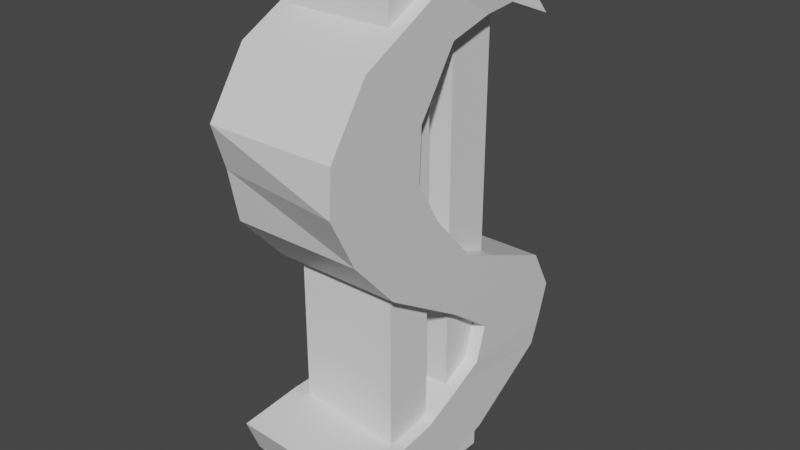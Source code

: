 # Source: DollarSymbol.blend  (saved by Blender 2.80.75; exported with 4.5.12 LTS)
import bpy
from mathutils import Matrix  # noqa: F401  (used for matrix-valued properties, if any)

bpy.ops.wm.read_factory_settings(use_empty=True)
scene = bpy.context.scene
scene.name = 'Scene'

# ---- collections
col_collection = bpy.data.collections.new('Collection'); scene.collection.children.link(col_collection)

# ---- materials (node trees are filled in below, after node groups)
mat_material = bpy.data.materials.new('Material')
mat_material.alpha_threshold = 0.0
mat_material.use_transparent_shadow = False
mat_material.line_color = (0.0, 0.0, 0.0, 1.0)

# ---- material node trees
mat_material.use_nodes = True; mat_material.node_tree.nodes.clear()
_N = mat_material.node_tree.nodes; _L = mat_material.node_tree.links
n0 = _N.new('ShaderNodeOutputMaterial'); n0.name = 'Material Output'; n0.location = (300, 300)
n1 = _N.new('ShaderNodeBsdfPrincipled'); n1.name = 'Principled BSDF'; n1.location = (10, 300)
n1.distribution = 'GGX'
n1.subsurface_method = 'BURLEY'
n1.inputs[2].default_value = 0.4
n1.inputs[3].default_value = 1.45
n1.inputs[27].default_value = (0.0, 0.0, 0.0, 1.0)
n1.inputs[28].default_value = 1.0
_L.new(n1.outputs[0], n0.inputs[0])
n0.is_active_output = True

# ---- world
world_world = bpy.data.worlds.new('World'); scene.world = world_world
world_world.use_nodes = True; world_world.node_tree.nodes.clear()
_N = world_world.node_tree.nodes; _L = world_world.node_tree.links
n0 = _N.new('ShaderNodeOutputWorld'); n0.name = 'World Output'; n0.location = (300, 300)
n1 = _N.new('ShaderNodeBackground'); n1.name = 'Background'; n1.location = (10, 300)
n1.inputs[0].default_value = (0.05088, 0.05088, 0.05088, 1.0)
_L.new(n1.outputs[0], n0.inputs[0])
n0.is_active_output = True
world_world.color = (0.05088, 0.05088, 0.05088)
world_world.use_sun_shadow = False
world_world.sun_shadow_jitter_overblur = 0.0

# ---- meshes
me_cube = bpy.data.meshes.new('Cube')
me_cube.from_pydata([(1.104, 3.821, 0.6135), (0.9623, -0.8791, -1.173), (1.0, 3.046, 0.8596), (0.9623, -1.015, -1.011), (-0.8957, 3.821, 0.6135), (-1.023, -0.714, -1.142), (-1.0, 3.046, 0.8596), (-1.023, -0.9769, -0.9883), (1.0, 1.194, -0.06195), (-1.0, -0.8064, -0.06195), (1.0, -0.8064, -0.06195), (-1.0, 1.194, -0.06195), (-1.0, -1.258, 0.3635), (1.0, 0.742, 0.3635), (1.0, -1.258, 0.3635), (-1.0, 0.742, 0.3635), (1.0, 4.182, -0.5), (1.0, 1.721, -0.531), (-1.0, 4.182, -0.5), (-1.0, 1.721, -0.531), (1.0, 4.618, -0.6872), (1.0, 2.618, -0.6872), (-1.0, 4.618, -0.6872), (-1.0, 2.618, -0.6872), (-1.0, 0.07393, -0.2919), (1.0, 2.074, -0.2919), (1.0, 0.07393, -0.2919), (-1.0, 2.074, -0.2919), (1.0, 0.6953, 0.1358), (1.0, -1.305, 0.168), (-1.0, 1.0, 0.168), (-1.0, -1.0, 0.168), (-1.0, -0.5025, 0.6278), (1.0, 1.498, 0.6278), (1.0, -0.5025, 0.6278), (-1.0, 1.498, 0.6278), (1.0, 4.411, -0.8436), (1.0, 2.411, -0.8436), (-1.0, 4.411, -0.8436), (-1.0, 2.411, -0.8436), (0.9886, 4.236, -0.9664), (0.9886, 2.015, -0.8961), (-1.011, 4.236, -0.9664), (-1.011, 2.015, -0.8961), (0.9755, 2.619, -1.208), (0.9755, 1.098, -1.003), (-1.017, 2.707, -1.166), (-1.017, 1.036, -0.9615), (0.9689, 1.64, -1.277), (0.9689, 0.4099, -1.027), (-1.02, 1.766, -1.214), (-1.02, 0.261, -0.9636), (-1.0, 0.9454, 0.8037), (1.0, 2.376, 0.6783), (1.0, 0.9454, 0.8037), (-1.0, 2.376, 0.6783), (-1.0, 1.258, 0.8416), (1.054, 2.929, 0.6992), (1.0, 1.258, 0.8416), (-0.9463, 2.929, 0.6992)], [], [(0, 4, 6, 2), (58, 2, 6, 56), (56, 6, 4, 59), (5, 1, 3, 7), (57, 0, 2, 58), (59, 4, 0, 57), (27, 11, 8, 25), (25, 8, 10, 26), (24, 9, 11, 27), (26, 10, 9, 24), (30, 15, 13, 28), (28, 13, 14, 29), (31, 12, 15, 30), (29, 14, 12, 31), (21, 17, 19, 23), (23, 19, 18, 22), (20, 16, 17, 21), (22, 18, 16, 20), (38, 22, 20, 36), (36, 20, 21, 37), (39, 23, 22, 38), (37, 21, 23, 39), (17, 26, 24, 19), (19, 24, 27, 18), (16, 25, 26, 17), (18, 27, 25, 16), (10, 29, 31, 9), (9, 31, 30, 11), (8, 28, 29, 10), (11, 30, 28, 8), (15, 35, 33, 13), (13, 33, 34, 14), (12, 32, 35, 15), (14, 34, 32, 12), (41, 37, 39, 43), (43, 39, 38, 42), (40, 36, 37, 41), (42, 38, 36, 40), (46, 42, 40, 44), (44, 40, 41, 45), (47, 43, 42, 46), (45, 41, 43, 47), (49, 45, 47, 51), (51, 47, 46, 50), (48, 44, 45, 49), (50, 46, 44, 48), (5, 50, 48, 1), (1, 48, 49, 3), (7, 51, 50, 5), (3, 49, 51, 7), (35, 55, 53, 33), (33, 53, 54, 34), (32, 52, 55, 35), (34, 54, 52, 32), (55, 59, 57, 53), (53, 57, 58, 54), (52, 56, 59, 55), (54, 58, 56, 52)])
_uv = me_cube.uv_layers.new(name='UVMap')
_uv.uv.foreach_set('vector', [0.375, 0.0, 0.625, 0.0, 0.625, 0.25, 0.375, 0.25, 0.6205, 0.25, 0.625, 0.25, 0.625, 0.5, 0.6205, 0.5, 0.6205, 0.5, 0.625, 0.5, 0.625, 0.75, 0.6205, 0.75, 0.375, 0.75, 0.625, 0.75, 0.625, 1.0, 0.375, 1.0, 0.3705, 0.5, 0.375, 0.5, 0.375, 0.75, 0.3705, 0.75, 0.8705, 0.5, 0.875, 0.5, 0.875, 0.75, 0.8705, 0.75, 0.7188, 0.5, 0.75, 0.5, 0.75, 0.75, 0.7188, 0.75, 0.2188, 0.5, 0.25, 0.5, 0.25, 0.75, 0.2188, 0.75, 0.4688, 0.5, 0.5, 0.5, 0.5, 0.75, 0.4688, 0.75, 0.4688, 0.25, 0.5, 0.25, 0.5, 0.5, 0.4688, 0.5, 0.7812, 0.5, 0.8125, 0.5, 0.8125, 0.75, 0.7812, 0.75, 0.2812, 0.5, 0.3125, 0.5, 0.3125, 0.75, 0.2812, 0.75, 0.5312, 0.5, 0.5625, 0.5, 0.5625, 0.75, 0.5312, 0.75, 0.5312, 0.25, 0.5625, 0.25, 0.5625, 0.5, 0.5312, 0.5, 0.4062, 0.25, 0.4375, 0.25, 0.4375, 0.5, 0.4062, 0.5, 0.4062, 0.5, 0.4375, 0.5, 0.4375, 0.75, 0.4062, 0.75, 0.1562, 0.5, 0.1875, 0.5, 0.1875, 0.75, 0.1562, 0.75, 0.6562, 0.5, 0.6875, 0.5, 0.6875, 0.75, 0.6562, 0.75, 0.6406, 0.5, 0.6562, 0.5, 0.6562, 0.75, 0.6406, 0.75, 0.1406, 0.5, 0.1562, 0.5, 0.1562, 0.75, 0.1406, 0.75, 0.3906, 0.5, 0.4062, 0.5, 0.4062, 0.75, 0.3906, 0.75, 0.3906, 0.25, 0.4062, 0.25, 0.4062, 0.5, 0.3906, 0.5, 0.4375, 0.25, 0.4688, 0.25, 0.4688, 0.5, 0.4375, 0.5, 0.4375, 0.5, 0.4688, 0.5, 0.4688, 0.75, 0.4375, 0.75, 0.1875, 0.5, 0.2188, 0.5, 0.2188, 0.75, 0.1875, 0.75, 0.6875, 0.5, 0.7188, 0.5, 0.7188, 0.75, 0.6875, 0.75, 0.5, 0.25, 0.5312, 0.25, 0.5312, 0.5, 0.5, 0.5, 0.5, 0.5, 0.5312, 0.5, 0.5312, 0.75, 0.5, 0.75, 0.25, 0.5, 0.2812, 0.5, 0.2812, 0.75, 0.25, 0.75, 0.75, 0.5, 0.7812, 0.5, 0.7812, 0.75, 0.75, 0.75, 0.8125, 0.5, 0.8438, 0.5, 0.8438, 0.75, 0.8125, 0.75, 0.3125, 0.5, 0.3438, 0.5, 0.3438, 0.75, 0.3125, 0.75, 0.5625, 0.5, 0.5938, 0.5, 0.5938, 0.75, 0.5625, 0.75, 0.5625, 0.25, 0.5938, 0.25, 0.5938, 0.5, 0.5625, 0.5, 0.3828, 0.25, 0.3906, 0.25, 0.3906, 0.5, 0.3828, 0.5, 0.3828, 0.5, 0.3906, 0.5, 0.3906, 0.75, 0.3828, 0.75, 0.1328, 0.5, 0.1406, 0.5, 0.1406, 0.75, 0.1328, 0.75, 0.6328, 0.5, 0.6406, 0.5, 0.6406, 0.75, 0.6328, 0.75, 0.6289, 0.5, 0.6328, 0.5, 0.6328, 0.75, 0.6289, 0.75, 0.1289, 0.5, 0.1328, 0.5, 0.1328, 0.75, 0.1289, 0.75, 0.3789, 0.5, 0.3828, 0.5, 0.3828, 0.75, 0.3789, 0.75, 0.3789, 0.25, 0.3828, 0.25, 0.3828, 0.5, 0.3789, 0.5, 0.377, 0.25, 0.3789, 0.25, 0.3789, 0.5, 0.377, 0.5, 0.377, 0.5, 0.3789, 0.5, 0.3789, 0.75, 0.377, 0.75, 0.127, 0.5, 0.1289, 0.5, 0.1289, 0.75, 0.127, 0.75, 0.627, 0.5, 0.6289, 0.5, 0.6289, 0.75, 0.627, 0.75, 0.625, 0.5, 0.627, 0.5, 0.627, 0.75, 0.625, 0.75, 0.125, 0.5, 0.127, 0.5, 0.127, 0.75, 0.125, 0.75, 0.375, 0.5, 0.377, 0.5, 0.377, 0.75, 0.375, 0.75, 0.375, 0.25, 0.377, 0.25, 0.377, 0.5, 0.375, 0.5, 0.8438, 0.5, 0.8658, 0.5, 0.8658, 0.75, 0.8438, 0.75, 0.3438, 0.5, 0.3658, 0.5, 0.3658, 0.75, 0.3438, 0.75, 0.5938, 0.5, 0.6158, 0.5, 0.6158, 0.75, 0.5938, 0.75, 0.5938, 0.25, 0.6158, 0.25, 0.6158, 0.5, 0.5938, 0.5, 0.8658, 0.5, 0.8705, 0.5, 0.8705, 0.75, 0.8658, 0.75, 0.3658, 0.5, 0.3705, 0.5, 0.3705, 0.75, 0.3658, 0.75, 0.6158, 0.5, 0.6205, 0.5, 0.6205, 0.75, 0.6158, 0.75, 0.6158, 0.25, 0.6205, 0.25, 0.6205, 0.5, 0.6158, 0.5])
me_cube.materials.append(mat_material)
me_cube.use_remesh_preserve_volume = False
me_cube.use_remesh_preserve_attributes = False
me_cube.use_mirror_vertex_groups = False
me_cube.update()
me_cube_001 = bpy.data.meshes.new('Cube.001')
me_cube_001.from_pydata([(-1.0, -1.0, -1.0), (-1.0, -1.0, 1.0), (-1.0, 1.0, -1.0), (-1.0, 1.0, 1.0), (1.0, -1.0, -1.0), (1.0, -1.0, 1.0), (1.0, 1.0, -1.0), (1.0, 1.0, 1.0)], [], [(0, 1, 3, 2), (2, 3, 7, 6), (6, 7, 5, 4), (4, 5, 1, 0), (2, 6, 4, 0), (7, 3, 1, 5)])
_uv = me_cube_001.uv_layers.new(name='UVMap')
_uv.uv.foreach_set('vector', [0.375, 0.0, 0.625, 0.0, 0.625, 0.25, 0.375, 0.25, 0.375, 0.25, 0.625, 0.25, 0.625, 0.5, 0.375, 0.5, 0.375, 0.5, 0.625, 0.5, 0.625, 0.75, 0.375, 0.75, 0.375, 0.75, 0.625, 0.75, 0.625, 1.0, 0.375, 1.0, 0.125, 0.5, 0.375, 0.5, 0.375, 0.75, 0.125, 0.75, 0.625, 0.5, 0.875, 0.5, 0.875, 0.75, 0.625, 0.75])
me_cube_001.use_remesh_preserve_volume = False
me_cube_001.use_remesh_preserve_attributes = False
me_cube_001.use_mirror_vertex_groups = False
me_cube_001.update()
me_cube_002 = bpy.data.meshes.new('Cube.002')
me_cube_002.from_pydata([(-1.0, -1.0, -1.0), (-1.0, -1.0, 1.0), (-1.0, 1.0, -1.0), (-1.0, 1.0, 1.0), (1.0, -1.0, -1.0), (1.0, -1.0, 1.0), (1.0, 1.0, -1.0), (1.0, 1.0, 1.0)], [], [(0, 1, 3, 2), (2, 3, 7, 6), (6, 7, 5, 4), (4, 5, 1, 0), (2, 6, 4, 0), (7, 3, 1, 5)])
_uv = me_cube_002.uv_layers.new(name='UVMap')
_uv.uv.foreach_set('vector', [0.375, 0.0, 0.625, 0.0, 0.625, 0.25, 0.375, 0.25, 0.375, 0.25, 0.625, 0.25, 0.625, 0.5, 0.375, 0.5, 0.375, 0.5, 0.625, 0.5, 0.625, 0.75, 0.375, 0.75, 0.375, 0.75, 0.625, 0.75, 0.625, 1.0, 0.375, 1.0, 0.125, 0.5, 0.375, 0.5, 0.375, 0.75, 0.125, 0.75, 0.625, 0.5, 0.875, 0.5, 0.875, 0.75, 0.625, 0.75])
me_cube_002.use_remesh_preserve_volume = False
me_cube_002.use_remesh_preserve_attributes = False
me_cube_002.use_mirror_vertex_groups = False
me_cube_002.update()

# ---- objects
ob_cube = bpy.data.objects.new('Cube', me_cube)
ob_cube_001 = bpy.data.objects.new('Cube.001', me_cube_001)
ob_cube_002 = bpy.data.objects.new('Cube.002', me_cube_002)

# ---- transforms, parenting, visibility, modifiers, constraints
ob_cube.location = (0.0, 0.0, 0.0)
ob_cube.scale = (0.2906, 0.2358, 1.0)
ob_cube.lock_rotations_4d = False
ob_cube.empty_display_type = 'ARROWS'
ob_cube.lineart.crease_threshold = 0.0
ob_cube_001.location = (0.0, 0.1865, -0.2089)
ob_cube_001.scale = (0.2277, 0.1124, 1.152)
ob_cube_001.lineart.crease_threshold = 0.0
ob_cube_002.location = (0.0, 0.5463, -0.2089)
ob_cube_002.scale = (0.2277, 0.1124, 1.152)
ob_cube_002.lineart.crease_threshold = 0.0

# ---- collection membership
col_collection.objects.link(ob_cube)
col_collection.objects.link(ob_cube_001)
col_collection.objects.link(ob_cube_002)

# ---- scene / render settings (as saved in the file)
scene.frame_start = 1; scene.frame_end = 250; scene.frame_set(1)
scene.render.engine = 'BLENDER_EEVEE_NEXT'
scene.cycles.use_denoising = False
scene.cycles.samples = 128
scene.cycles.sampling_pattern = 'TABULATED_SOBOL'
scene.cycles.use_adaptive_sampling = False
scene.cycles.use_light_tree = False
scene.view_settings.view_transform = 'Filmic'
bpy.context.view_layer.update()

# ---- added for rendering (the .blend has no active camera and no usable light): camera, sun
cam_auto = bpy.data.cameras.new('AutoCamera')
cam_auto.lens = 50.0
cam_auto.sensor_width = 36.0
cam_auto.clip_end = 1000.0
ob_auto_camera = bpy.data.objects.new('AutoCamera', cam_auto)
scene.collection.objects.link(ob_auto_camera)
ob_auto_camera.location = (2.56997, -2.67912, 1.83764)
ob_auto_camera.rotation_euler = (1.09748, -7.21219e-08, 0.694738)
scene.camera = ob_auto_camera
light_auto_sun = bpy.data.lights.new('AutoSun', 'SUN')
light_auto_sun.energy = 3.0
light_auto_sun.angle = 0.0523599
ob_auto_sun = bpy.data.objects.new('AutoSun', light_auto_sun)
scene.collection.objects.link(ob_auto_sun)
ob_auto_sun.rotation_euler = (0.872665, 0.174533, 0.523599)
bpy.context.view_layer.update()
